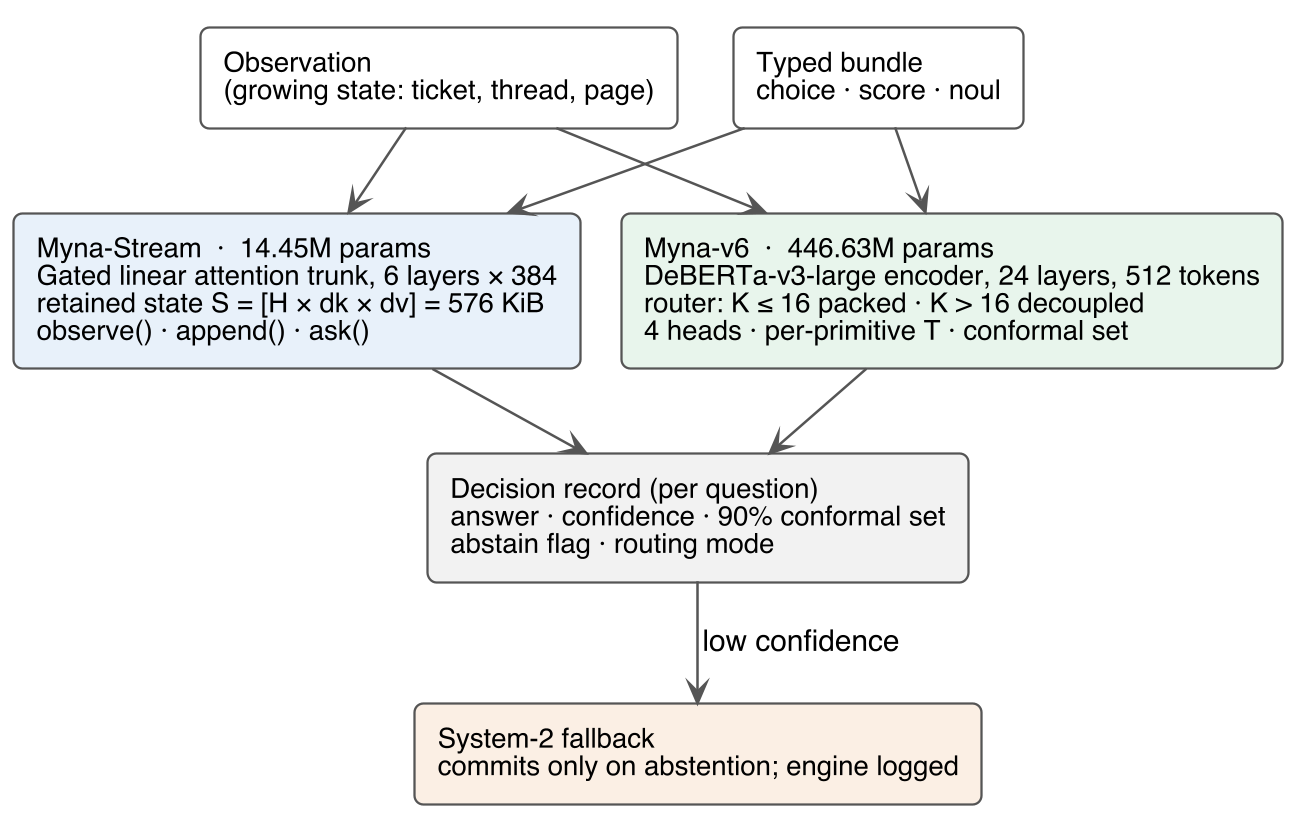

The diagram above was rendered by PlantUML. Its source (embedded in the PNG):
@startuml
!pragma layout smetana
skinparam backgroundColor white
skinparam defaultFontName Helvetica
skinparam shadowing false
skinparam roundCorner 8
skinparam linetype ortho
skinparam nodesep 24
skinparam ranksep 30
skinparam dpi 220
skinparam arrow {
  Color #555555
  Thickness 1.1
}
skinparam rectangle {
  BorderColor #555555
  BorderThickness 1
  FontSize 12
}

rectangle "Observation\n(growing state: ticket, thread, page)" as OBS #FFFFFF
rectangle "Typed bundle\nchoice · score · noul" as Q #FFFFFF

rectangle "Myna-Stream  ·  14.45M params\nGated linear attention trunk, 6 layers × 384\nretained state S = [H × dk × dv] = 576 KiB\nobserve() · append() · ask()" as S #E8F1FA
rectangle "Myna-v6  ·  446.63M params\nDeBERTa-v3-large encoder, 24 layers, 512 tokens\nrouter: K ≤ 16 packed · K > 16 decoupled\n4 heads · per-primitive T · conformal set" as V #E8F5EC

rectangle "Decision record (per question)\nanswer · confidence · 90% conformal set\nabstain flag · routing mode" as OUT #F2F2F2
rectangle "System-2 fallback\ncommits only on abstention; engine logged" as FB #FBEFE4

OBS --> S
OBS --> V
Q --> S
Q --> V
S --> OUT
V --> OUT
OUT --> FB : low confidence

S -[hidden]right- V
@enduml